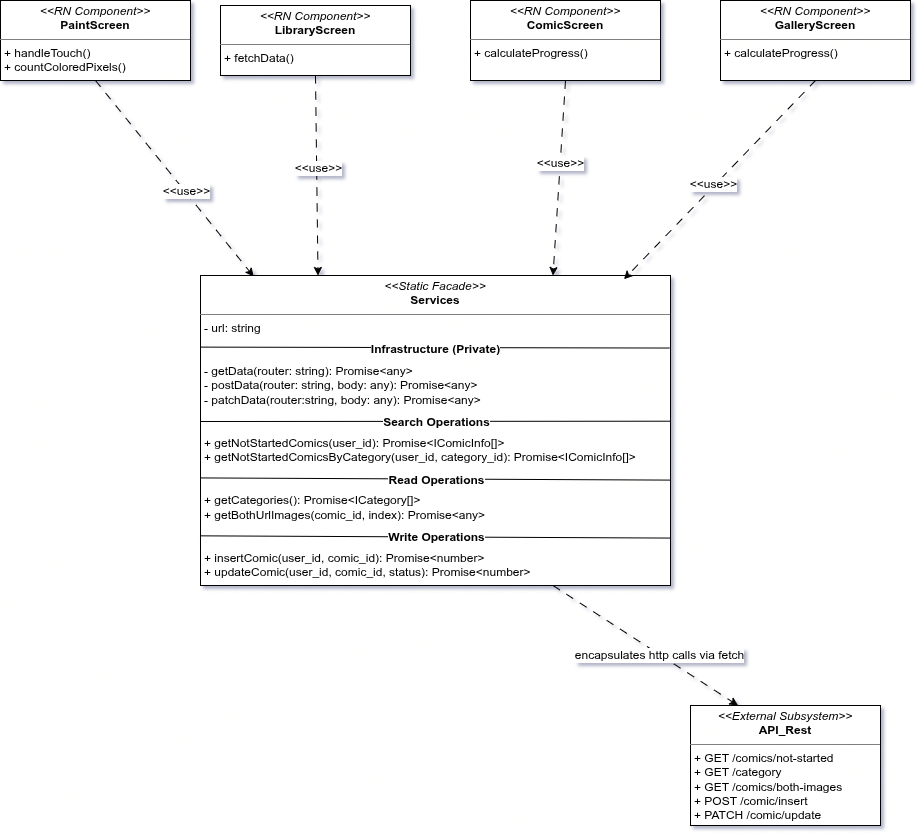

The diagram above was exported from draw.io. Its source (the exported page's mxGraphModel, read from the mxfile embedded in the PNG):
<mxGraphModel dx="1993" dy="1845" grid="1" gridSize="10" guides="1" tooltips="1" connect="1" arrows="1" fold="1" page="1" pageScale="1" pageWidth="827" pageHeight="1169" math="0" shadow="0">
  <root>
    <mxCell id="0" />
    <mxCell id="1" parent="0" />
    <mxCell id="jV4X8Q0JXyUGvP69pl8t-23" connectable="0" parent="1" style="group" value="" vertex="1">
      <mxGeometry height="310" width="470" x="100" y="140" as="geometry" />
    </mxCell>
    <mxCell id="jV4X8Q0JXyUGvP69pl8t-6" parent="jV4X8Q0JXyUGvP69pl8t-23" style="verticalAlign=top;align=left;overflow=fill;html=1;whiteSpace=wrap;" value="&lt;p style=&quot;margin:0px;margin-top:4px;text-align:center;&quot;&gt;&lt;i&gt;&amp;lt;&amp;lt;Static Facade&amp;gt;&amp;gt;&lt;/i&gt;&lt;br&gt;&lt;b&gt;Services&lt;/b&gt;&lt;/p&gt;&lt;hr size=&quot;1&quot; style=&quot;border-style:solid;&quot;&gt;&lt;p style=&quot;margin:0px;margin-left:4px;&quot;&gt;- url: string&lt;/p&gt;&lt;p style=&quot;margin:0px;margin-left:4px;&quot;&gt;&lt;br&gt;&lt;/p&gt;&lt;p style=&quot;margin:0px;margin-left:4px;&quot;&gt;&lt;br&gt;&lt;/p&gt;&lt;p style=&quot;margin:0px;margin-left:4px;&quot;&gt;- getData(router: string): Promise&amp;lt;any&amp;gt;&lt;/p&gt;&lt;p style=&quot;margin:0px;margin-left:4px;&quot;&gt;- postData(router: string, body: any): Promise&amp;lt;any&amp;gt;&lt;/p&gt;&lt;p style=&quot;margin:0px;margin-left:4px;&quot;&gt;- patchData(router:string, body: any): Promise&amp;lt;any&amp;gt;&lt;/p&gt;&lt;p style=&quot;margin:0px;margin-left:4px;&quot;&gt;&lt;br&gt;&lt;/p&gt;&lt;p style=&quot;margin:0px;margin-left:4px;&quot;&gt;&lt;br&gt;&lt;/p&gt;&lt;p style=&quot;margin:0px;margin-left:4px;&quot;&gt;+ getNotStartedComics(user_id): Promise&amp;lt;IComicInfo[]&amp;gt;&lt;/p&gt;&lt;p style=&quot;margin:0px;margin-left:4px;&quot;&gt;+ getNotStartedComicsByCategory(user_id, category_id):&amp;nbsp;&lt;span style=&quot;background-color: transparent; color: light-dark(rgb(0, 0, 0), rgb(255, 255, 255));&quot;&gt;Promise&amp;lt;IComicInfo[]&amp;gt;&lt;/span&gt;&lt;/p&gt;&lt;p style=&quot;margin:0px;margin-left:4px;&quot;&gt;&lt;span style=&quot;background-color: transparent; color: light-dark(rgb(0, 0, 0), rgb(255, 255, 255));&quot;&gt;&lt;br&gt;&lt;/span&gt;&lt;/p&gt;&lt;p style=&quot;margin:0px;margin-left:4px;&quot;&gt;&lt;span style=&quot;background-color: transparent; color: light-dark(rgb(0, 0, 0), rgb(255, 255, 255));&quot;&gt;&lt;br&gt;&lt;/span&gt;&lt;/p&gt;&lt;p style=&quot;margin:0px;margin-left:4px;&quot;&gt;&lt;span style=&quot;background-color: transparent; color: light-dark(rgb(0, 0, 0), rgb(255, 255, 255));&quot;&gt;+ getCategories(): Promise&amp;lt;ICategory[]&amp;gt;&lt;/span&gt;&lt;/p&gt;&lt;p style=&quot;margin:0px;margin-left:4px;&quot;&gt;&lt;span style=&quot;background-color: transparent; color: light-dark(rgb(0, 0, 0), rgb(255, 255, 255));&quot;&gt;+ getBothUrlImages(comic_id, index): Promise&amp;lt;any&amp;gt;&lt;/span&gt;&lt;/p&gt;&lt;p style=&quot;margin:0px;margin-left:4px;&quot;&gt;&lt;span style=&quot;background-color: transparent; color: light-dark(rgb(0, 0, 0), rgb(255, 255, 255));&quot;&gt;&lt;br&gt;&lt;/span&gt;&lt;/p&gt;&lt;p style=&quot;margin:0px;margin-left:4px;&quot;&gt;&lt;span style=&quot;background-color: transparent; color: light-dark(rgb(0, 0, 0), rgb(255, 255, 255));&quot;&gt;&lt;br&gt;&lt;/span&gt;&lt;/p&gt;&lt;p style=&quot;margin:0px;margin-left:4px;&quot;&gt;&lt;span style=&quot;background-color: transparent; color: light-dark(rgb(0, 0, 0), rgb(255, 255, 255));&quot;&gt;+ insertComic(user_id, comic_id): Promise&amp;lt;number&amp;gt;&lt;/span&gt;&lt;/p&gt;&lt;p style=&quot;margin:0px;margin-left:4px;&quot;&gt;&lt;span style=&quot;background-color: transparent; color: light-dark(rgb(0, 0, 0), rgb(255, 255, 255));&quot;&gt;+ updateComic(user_id, comic_id, status): Promise&amp;lt;number&amp;gt;&lt;/span&gt;&lt;/p&gt;" vertex="1">
      <mxGeometry height="310" width="470" as="geometry" />
    </mxCell>
    <mxCell id="jV4X8Q0JXyUGvP69pl8t-24" edge="1" parent="jV4X8Q0JXyUGvP69pl8t-23" style="endArrow=none;html=1;rounded=0;exitX=-0.002;exitY=0.808;exitDx=0;exitDy=0;exitPerimeter=0;entryX=0.999;entryY=0.847;entryDx=0;entryDy=0;entryPerimeter=0;" target="jV4X8Q0JXyUGvP69pl8t-6" value="">
      <mxGeometry height="50" relative="1" width="50" as="geometry">
        <mxPoint x="-5.46229728115577e-14" y="260.34000000000003" as="sourcePoint" />
        <mxPoint x="160.94" y="259.99793103448275" as="targetPoint" />
      </mxGeometry>
    </mxCell>
    <mxCell id="jV4X8Q0JXyUGvP69pl8t-33" connectable="0" parent="jV4X8Q0JXyUGvP69pl8t-24" style="edgeLabel;html=1;align=center;verticalAlign=middle;resizable=0;points=[];" value="&lt;b&gt;Write Operations&lt;/b&gt;" vertex="1">
      <mxGeometry relative="1" x="0.0326" as="geometry">
        <mxPoint x="-7" as="offset" />
      </mxGeometry>
    </mxCell>
    <mxCell id="jV4X8Q0JXyUGvP69pl8t-25" edge="1" parent="jV4X8Q0JXyUGvP69pl8t-23" source="jV4X8Q0JXyUGvP69pl8t-6" style="endArrow=none;html=1;rounded=0;exitX=0.001;exitY=0.471;exitDx=0;exitDy=0;exitPerimeter=0;entryX=1.001;entryY=0.47;entryDx=0;entryDy=0;entryPerimeter=0;" target="jV4X8Q0JXyUGvP69pl8t-6" value="">
      <mxGeometry height="50" relative="1" width="50" as="geometry">
        <mxPoint x="-2" y="150" as="sourcePoint" />
        <mxPoint x="471" y="150" as="targetPoint" />
      </mxGeometry>
    </mxCell>
    <mxCell id="jV4X8Q0JXyUGvP69pl8t-31" connectable="0" parent="jV4X8Q0JXyUGvP69pl8t-25" style="edgeLabel;html=1;align=center;verticalAlign=middle;resizable=0;points=[];" value="&lt;b&gt;Search Operations&lt;/b&gt;" vertex="1">
      <mxGeometry relative="1" x="-0.0397" y="-2" as="geometry">
        <mxPoint x="9" y="-1" as="offset" />
      </mxGeometry>
    </mxCell>
    <mxCell id="jV4X8Q0JXyUGvP69pl8t-26" edge="1" parent="jV4X8Q0JXyUGvP69pl8t-23" source="jV4X8Q0JXyUGvP69pl8t-6" style="endArrow=none;html=1;rounded=0;entryX=0;entryY=0.231;entryDx=0;entryDy=0;entryPerimeter=0;exitX=0.998;exitY=0.234;exitDx=0;exitDy=0;exitPerimeter=0;" target="jV4X8Q0JXyUGvP69pl8t-6" value="">
      <mxGeometry height="50" relative="1" width="50" as="geometry">
        <mxPoint x="290" y="71.36206896551722" as="sourcePoint" />
        <mxPoint x="451" y="71.36206896551722" as="targetPoint" />
      </mxGeometry>
    </mxCell>
    <mxCell id="jV4X8Q0JXyUGvP69pl8t-30" connectable="0" parent="jV4X8Q0JXyUGvP69pl8t-26" style="edgeLabel;html=1;align=center;verticalAlign=middle;resizable=0;points=[];" value="&lt;span style=&quot;font-size: 12px; font-weight: 700;&quot;&gt;Infrastructure (Private)&lt;/span&gt;" vertex="1">
      <mxGeometry relative="1" x="-0.2744" y="1" as="geometry">
        <mxPoint x="-64" as="offset" />
      </mxGeometry>
    </mxCell>
    <mxCell id="jV4X8Q0JXyUGvP69pl8t-27" edge="1" parent="jV4X8Q0JXyUGvP69pl8t-23" source="jV4X8Q0JXyUGvP69pl8t-6" style="endArrow=none;html=1;rounded=0;exitX=0.001;exitY=0.653;exitDx=0;exitDy=0;exitPerimeter=0;entryX=0.999;entryY=0.66;entryDx=0;entryDy=0;entryPerimeter=0;" target="jV4X8Q0JXyUGvP69pl8t-6" value="">
      <mxGeometry height="50" relative="1" width="50" as="geometry">
        <mxPoint x="10" y="200.00206896551722" as="sourcePoint" />
        <mxPoint x="171" y="200.00206896551722" as="targetPoint" />
      </mxGeometry>
    </mxCell>
    <mxCell id="jV4X8Q0JXyUGvP69pl8t-32" connectable="0" parent="jV4X8Q0JXyUGvP69pl8t-27" style="edgeLabel;html=1;align=center;verticalAlign=middle;resizable=0;points=[];" value="&lt;b&gt;Read Operations&lt;/b&gt;" vertex="1">
      <mxGeometry relative="1" x="-0.084" y="-1" as="geometry">
        <mxPoint x="20" as="offset" />
      </mxGeometry>
    </mxCell>
    <mxCell id="jV4X8Q0JXyUGvP69pl8t-34" parent="1" style="verticalAlign=top;align=left;overflow=fill;html=1;whiteSpace=wrap;" value="&lt;p style=&quot;margin:0px;margin-top:4px;text-align:center;&quot;&gt;&lt;i&gt;&amp;lt;&amp;lt;External Subsystem&amp;gt;&amp;gt;&lt;/i&gt;&lt;br&gt;&lt;b&gt;API_Rest&lt;/b&gt;&lt;/p&gt;&lt;hr size=&quot;1&quot; style=&quot;border-style:solid;&quot;&gt;&lt;p style=&quot;margin:0px;margin-left:4px;&quot;&gt;+ GET /comics/not-started&lt;br&gt;+ GET /category&lt;/p&gt;&lt;p style=&quot;margin:0px;margin-left:4px;&quot;&gt;+ GET /comics/both-images&lt;/p&gt;&lt;p style=&quot;margin:0px;margin-left:4px;&quot;&gt;+ POST /comic/insert&lt;/p&gt;&lt;p style=&quot;margin:0px;margin-left:4px;&quot;&gt;+ PATCH /comic/update&lt;/p&gt;" vertex="1">
      <mxGeometry height="120" width="190" x="590" y="570" as="geometry" />
    </mxCell>
    <mxCell id="jV4X8Q0JXyUGvP69pl8t-35" edge="1" parent="1" source="jV4X8Q0JXyUGvP69pl8t-6" style="rounded=0;orthogonalLoop=1;jettySize=auto;html=1;exitX=0.75;exitY=1;exitDx=0;exitDy=0;entryX=0.25;entryY=0;entryDx=0;entryDy=0;dashed=1;dashPattern=8 8;" target="jV4X8Q0JXyUGvP69pl8t-34">
      <mxGeometry relative="1" as="geometry" />
    </mxCell>
    <mxCell id="jV4X8Q0JXyUGvP69pl8t-36" connectable="0" parent="jV4X8Q0JXyUGvP69pl8t-35" style="edgeLabel;html=1;align=center;verticalAlign=middle;resizable=0;points=[];" value="encapsulates http calls via fetch" vertex="1">
      <mxGeometry relative="1" x="0.1492" y="-1" as="geometry">
        <mxPoint as="offset" />
      </mxGeometry>
    </mxCell>
    <mxCell id="jV4X8Q0JXyUGvP69pl8t-43" edge="1" parent="1" source="jV4X8Q0JXyUGvP69pl8t-37" style="rounded=0;orthogonalLoop=1;jettySize=auto;html=1;exitX=0.5;exitY=1;exitDx=0;exitDy=0;entryX=0.75;entryY=0;entryDx=0;entryDy=0;dashed=1;dashPattern=8 8;" target="jV4X8Q0JXyUGvP69pl8t-6">
      <mxGeometry relative="1" as="geometry" />
    </mxCell>
    <mxCell id="jV4X8Q0JXyUGvP69pl8t-47" connectable="0" parent="jV4X8Q0JXyUGvP69pl8t-43" style="edgeLabel;html=1;align=center;verticalAlign=middle;resizable=0;points=[];" value="&amp;lt;&amp;lt;use&amp;gt;&amp;gt;" vertex="1">
      <mxGeometry relative="1" x="-0.1574" as="geometry">
        <mxPoint as="offset" />
      </mxGeometry>
    </mxCell>
    <mxCell id="jV4X8Q0JXyUGvP69pl8t-37" parent="1" style="verticalAlign=top;align=left;overflow=fill;html=1;whiteSpace=wrap;" value="&lt;p style=&quot;margin:0px;margin-top:4px;text-align:center;&quot;&gt;&lt;i&gt;&amp;lt;&amp;lt;RN Component&amp;gt;&amp;gt;&lt;/i&gt;&lt;br&gt;&lt;b&gt;ComicScreen&lt;/b&gt;&lt;/p&gt;&lt;hr size=&quot;1&quot; style=&quot;border-style:solid;&quot;&gt;&lt;p style=&quot;margin:0px;margin-left:4px;&quot;&gt;+ calculateProgress()&lt;br&gt;&lt;/p&gt;" vertex="1">
      <mxGeometry height="80" width="190" x="370" y="-135" as="geometry" />
    </mxCell>
    <mxCell id="jV4X8Q0JXyUGvP69pl8t-38" parent="1" style="verticalAlign=top;align=left;overflow=fill;html=1;whiteSpace=wrap;" value="&lt;p style=&quot;margin:0px;margin-top:4px;text-align:center;&quot;&gt;&lt;i&gt;&amp;lt;&amp;lt;RN Component&amp;gt;&amp;gt;&lt;/i&gt;&lt;br&gt;&lt;b&gt;GalleryScreen&lt;/b&gt;&lt;/p&gt;&lt;hr size=&quot;1&quot; style=&quot;border-style:solid;&quot;&gt;&lt;p style=&quot;margin:0px;margin-left:4px;&quot;&gt;+ calculateProgress()&lt;/p&gt;" vertex="1">
      <mxGeometry height="80" width="190" x="620" y="-135" as="geometry" />
    </mxCell>
    <mxCell id="jV4X8Q0JXyUGvP69pl8t-39" parent="1" style="verticalAlign=top;align=left;overflow=fill;html=1;whiteSpace=wrap;" value="&lt;p style=&quot;margin:0px;margin-top:4px;text-align:center;&quot;&gt;&lt;i&gt;&amp;lt;&amp;lt;RN Component&amp;gt;&amp;gt;&lt;/i&gt;&lt;br&gt;&lt;b&gt;PaintScreen&lt;/b&gt;&lt;/p&gt;&lt;hr size=&quot;1&quot; style=&quot;border-style:solid;&quot;&gt;&lt;p style=&quot;margin:0px;margin-left:4px;&quot;&gt;+ handleTouch()&lt;/p&gt;&lt;p style=&quot;margin:0px;margin-left:4px;&quot;&gt;+ countColoredPixels()&lt;/p&gt;" vertex="1">
      <mxGeometry height="80" width="190" x="-100" y="-135" as="geometry" />
    </mxCell>
    <mxCell id="jV4X8Q0JXyUGvP69pl8t-42" edge="1" parent="1" source="jV4X8Q0JXyUGvP69pl8t-40" style="rounded=0;orthogonalLoop=1;jettySize=auto;html=1;exitX=0.5;exitY=1;exitDx=0;exitDy=0;entryX=0.25;entryY=0;entryDx=0;entryDy=0;dashed=1;dashPattern=8 8;" target="jV4X8Q0JXyUGvP69pl8t-6">
      <mxGeometry relative="1" as="geometry" />
    </mxCell>
    <mxCell id="jV4X8Q0JXyUGvP69pl8t-46" connectable="0" parent="jV4X8Q0JXyUGvP69pl8t-42" style="edgeLabel;html=1;align=center;verticalAlign=middle;resizable=0;points=[];" value="&amp;lt;&amp;lt;use&amp;gt;&amp;gt;" vertex="1">
      <mxGeometry relative="1" x="-0.0759" y="1" as="geometry">
        <mxPoint as="offset" />
      </mxGeometry>
    </mxCell>
    <mxCell id="jV4X8Q0JXyUGvP69pl8t-40" parent="1" style="verticalAlign=top;align=left;overflow=fill;html=1;whiteSpace=wrap;" value="&lt;p style=&quot;margin:0px;margin-top:4px;text-align:center;&quot;&gt;&lt;i&gt;&amp;lt;&amp;lt;RN Component&amp;gt;&amp;gt;&lt;/i&gt;&lt;br&gt;&lt;b&gt;LibraryScreen&lt;/b&gt;&lt;/p&gt;&lt;hr size=&quot;1&quot; style=&quot;border-style:solid;&quot;&gt;&lt;p style=&quot;margin:0px;margin-left:4px;&quot;&gt;+ fetchData()&lt;/p&gt;" vertex="1">
      <mxGeometry height="70" width="190" x="120" y="-130" as="geometry" />
    </mxCell>
    <mxCell id="jV4X8Q0JXyUGvP69pl8t-41" edge="1" parent="1" source="jV4X8Q0JXyUGvP69pl8t-39" style="rounded=0;orthogonalLoop=1;jettySize=auto;html=1;exitX=0.5;exitY=1;exitDx=0;exitDy=0;entryX=0.113;entryY=0.003;entryDx=0;entryDy=0;entryPerimeter=0;dashed=1;dashPattern=8 8;" target="jV4X8Q0JXyUGvP69pl8t-6">
      <mxGeometry relative="1" as="geometry" />
    </mxCell>
    <mxCell id="jV4X8Q0JXyUGvP69pl8t-45" connectable="0" parent="jV4X8Q0JXyUGvP69pl8t-41" style="edgeLabel;html=1;align=center;verticalAlign=middle;resizable=0;points=[];" value="&amp;lt;&amp;lt;use&amp;gt;&amp;gt;" vertex="1">
      <mxGeometry relative="1" x="0.14" y="1" as="geometry">
        <mxPoint as="offset" />
      </mxGeometry>
    </mxCell>
    <mxCell id="jV4X8Q0JXyUGvP69pl8t-44" edge="1" parent="1" source="jV4X8Q0JXyUGvP69pl8t-38" style="rounded=0;orthogonalLoop=1;jettySize=auto;html=1;exitX=0.5;exitY=1;exitDx=0;exitDy=0;entryX=0.901;entryY=0.012;entryDx=0;entryDy=0;entryPerimeter=0;dashed=1;dashPattern=8 8;" target="jV4X8Q0JXyUGvP69pl8t-6">
      <mxGeometry relative="1" as="geometry" />
    </mxCell>
    <mxCell id="jV4X8Q0JXyUGvP69pl8t-48" connectable="0" parent="jV4X8Q0JXyUGvP69pl8t-44" style="edgeLabel;html=1;align=center;verticalAlign=middle;resizable=0;points=[];" value="&amp;lt;&amp;lt;use&amp;gt;&amp;gt;" vertex="1">
      <mxGeometry relative="1" x="0.0501" y="-2" as="geometry">
        <mxPoint as="offset" />
      </mxGeometry>
    </mxCell>
  </root>
</mxGraphModel>